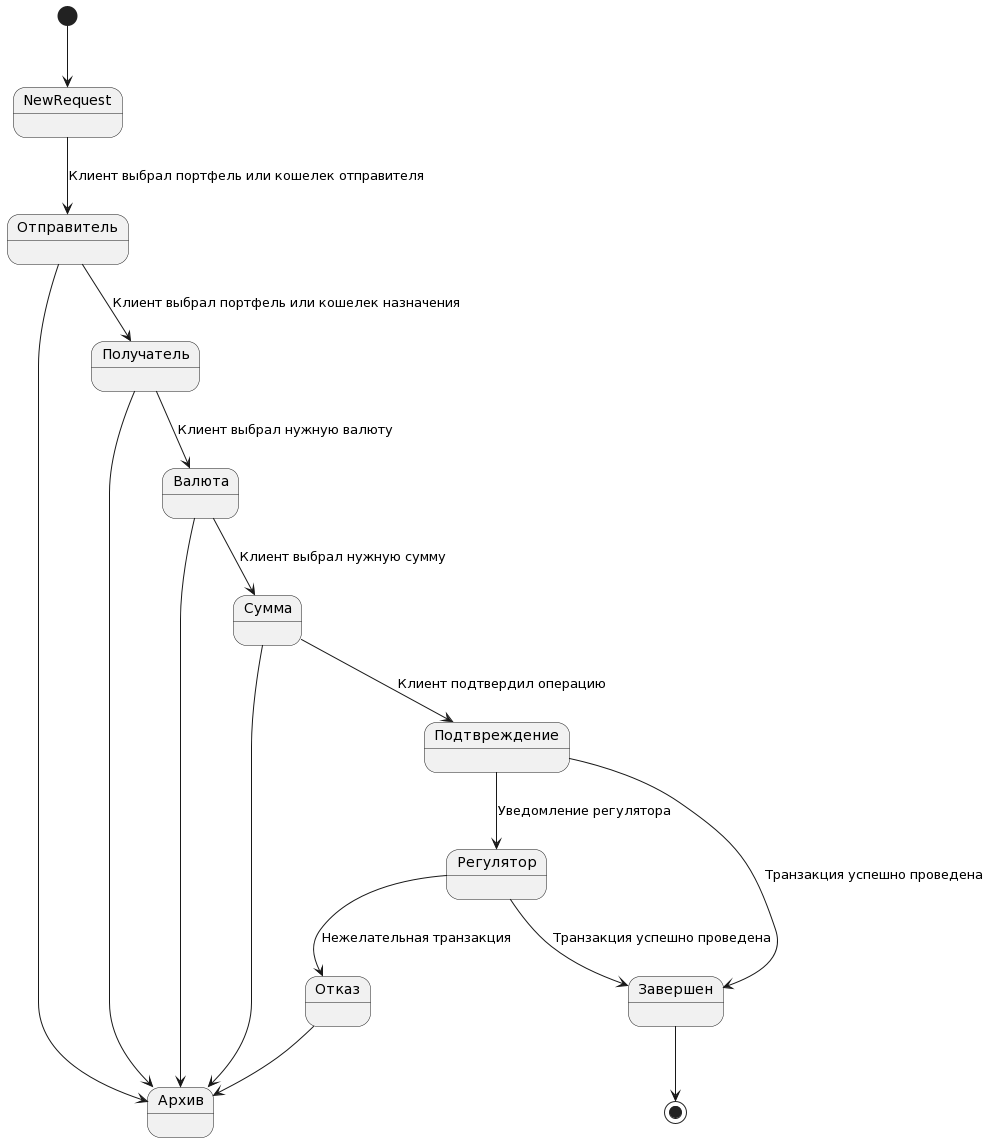

The diagram above was rendered by PlantUML. Its source (embedded in the PNG):
@startuml
state "Отправитель" as Source
state "Получатель" as Destination
state "Валюта" as Currency
state "Сумма" as Sum
state "Подтвреждение" as Approval
state "Регулятор" as Regulator
state "Отказ" as Failure
state "Архив" as Archive
state "Завершен" as Finished
[*] --> NewRequest
NewRequest --> Source : Клиент выбрал портфель или кошелек отправителя
Source --> Destination : Клиент выбрал портфель или кошелек назначения
Source --> Archive
Destination --> Currency : Клиент выбрал нужную валюту
Destination --> Archive
Currency --> Sum : Клиент выбрал нужную сумму
Currency --> Archive
Sum --> Approval : Клиент подтвердил операцию
Sum --> Archive
Approval --> Finished : Транзакция успешно проведена
Approval --> Regulator : Уведомление регулятора
Regulator --> Failure : Нежелательная транзакция
Failure --> Archive
Regulator --> Finished : Транзакция успешно проведена
Finished --> [*]
@enduml